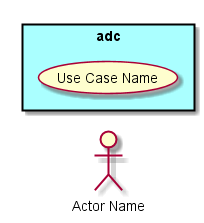

The diagram above was rendered by PlantUML. Its source (embedded in the PNG):
@startuml

left to right direction

:Actor Name: as A1

rectangle "adc"  #aaffff {
:Actor Name: as A1

(Use Case Name) as UCN
}


@enduml